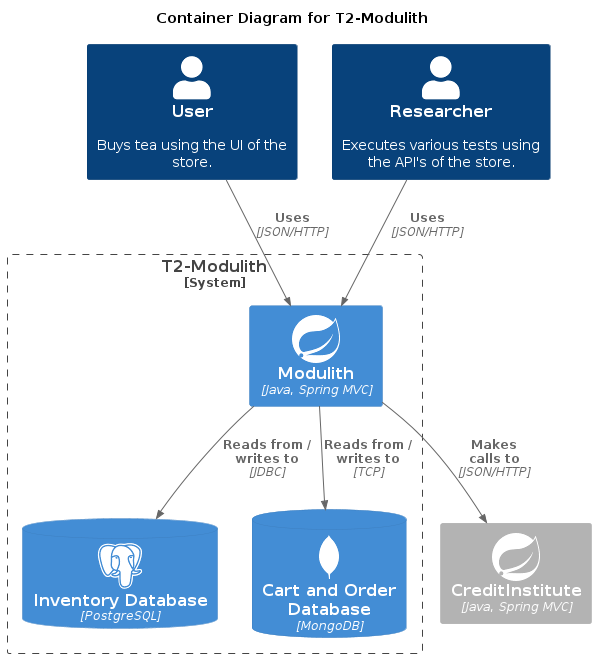

The diagram above was rendered by PlantUML. Its source (embedded in the PNG):
@startuml c4-container-modulith

title Container Diagram for T2-Modulith

!include https://raw.githubusercontent.com/plantuml-stdlib/C4-PlantUML/master/C4_Container.puml

' Icons (https://github.com/tupadr3/plantuml-icon-font-sprites)
!define ICONS https://raw.githubusercontent.com/tupadr3/plantuml-icon-font-sprites/master
!include ICONS/common.puml
!include ICONS/devicons2/spring.puml
!include ICONS/devicons2/mongodb.puml
!include ICONS/devicons2/postgresql.puml

' LAYOUT_TOP_DOWN()
' LAYOUT_WITH_LEGEND()

Person(user, "User", "Buys tea using the UI of the store.")
Person(researcher, "Researcher", "Executes various tests using the API's of the store.")

System_Boundary(t2_project, "T2-Modulith") {

    Container(modulith, "Modulith", "Java, Spring MVC", $sprite="spring")

    ContainerDb(db_inventory, "Inventory Database", "PostgreSQL", $sprite="postgresql")
    ContainerDb(db_cart_and_order, "Cart and Order Database", "MongoDB", $sprite="mongodb")
}

Container_Ext(creditinstitute, "CreditInstitute", "Java, Spring MVC", $sprite="spring")

Rel(researcher, modulith, "Uses", "JSON/HTTP")
Rel(user, modulith, "Uses", "JSON/HTTP")

Rel(modulith, db_cart_and_order, "Reads from /\nwrites to", "TCP")
Rel(modulith, db_inventory, "Reads from /\nwrites to", "JDBC")

Rel(modulith, creditinstitute, "Makes\ncalls to", "JSON/HTTP")
@enduml